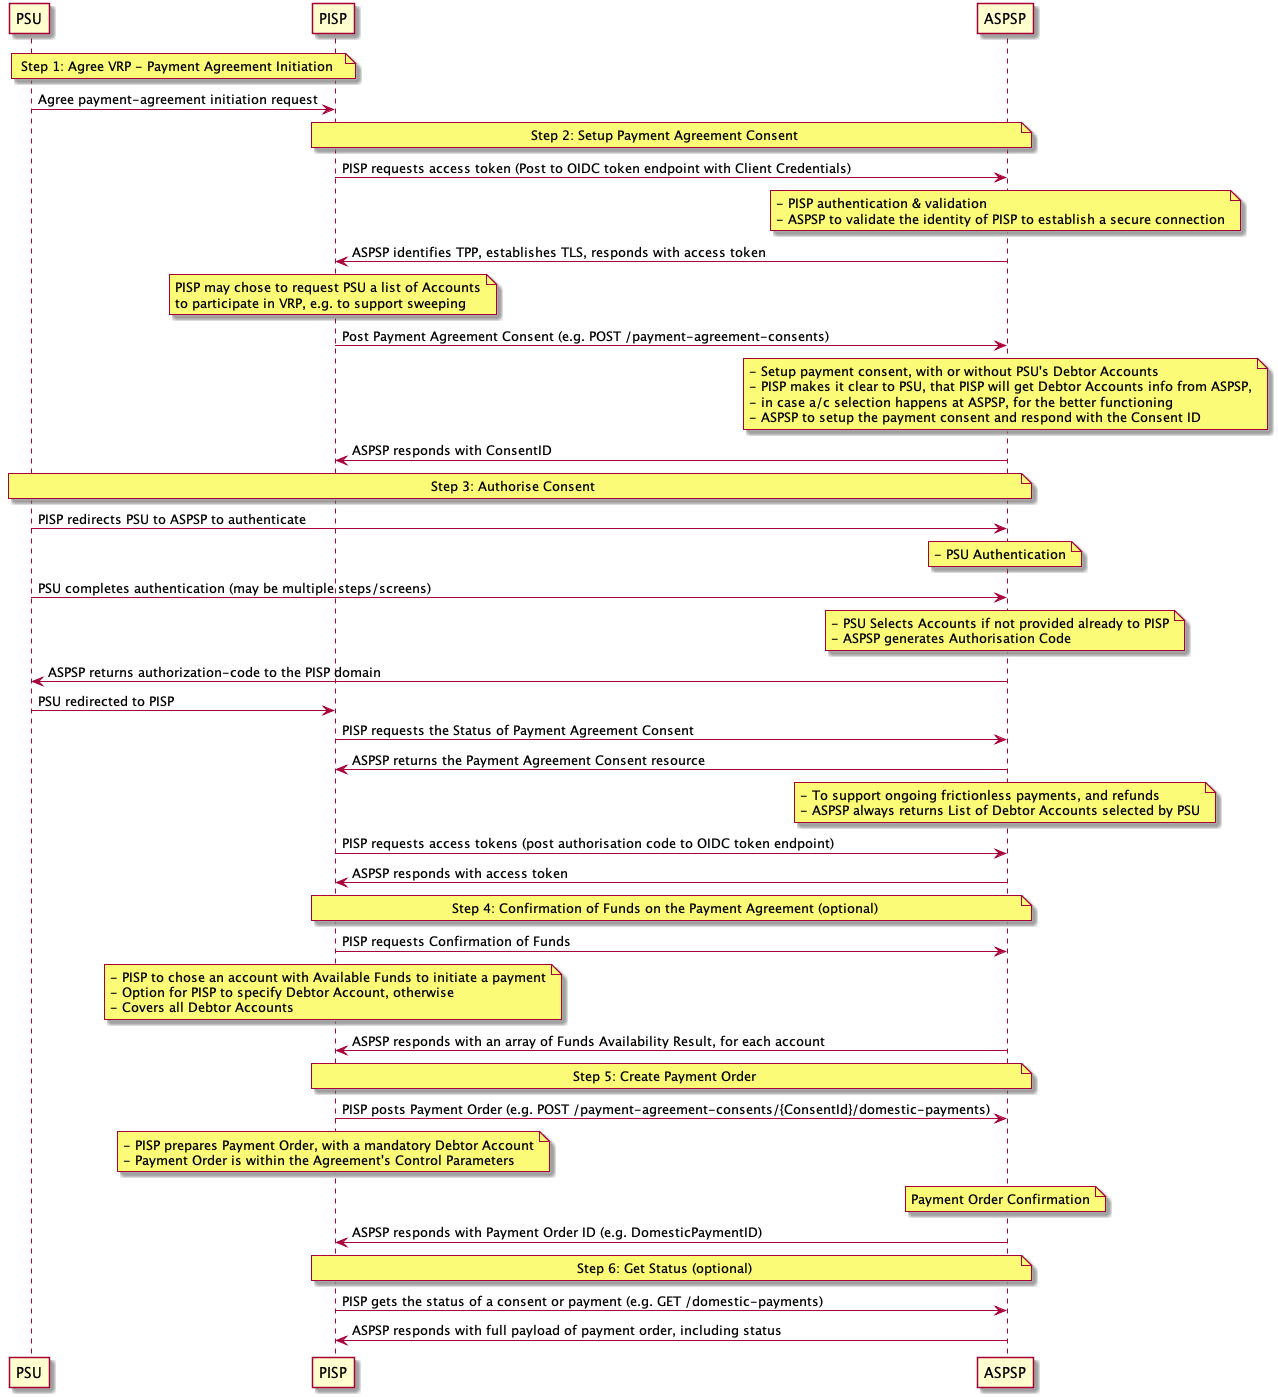

The diagram above was rendered by PlantUML. Its source (embedded in the PNG):
@startuml payment agreement flow

participant PSU
participant PISP
participant ASPSP

note over PSU, PISP
Step 1: Agree VRP - Payment Agreement Initiation
end note

PSU -> PISP: Agree payment-agreement initiation request

note over PISP, ASPSP
Step 2: Setup Payment Agreement Consent
end note

PISP -> ASPSP: PISP requests access token (Post to OIDC token endpoint with Client Credentials)
note over ASPSP
- PISP authentication & validation
- ASPSP to validate the identity of PISP to establish a secure connection
end note
ASPSP -> PISP: ASPSP identifies TPP, establishes TLS, responds with access token

note over PISP
 PISP may chose to request PSU a list of Accounts
 to participate in VRP, e.g. to support sweeping
end note

PISP -> ASPSP: Post Payment Agreement Consent (e.g. POST /payment-agreement-consents)
note over ASPSP
- Setup payment consent, with or without PSU's Debtor Accounts
- PISP makes it clear to PSU, that PISP will get Debtor Accounts info from ASPSP,
- in case a/c selection happens at ASPSP, for the better functioning
- ASPSP to setup the payment consent and respond with the Consent ID
end note
ASPSP -> PISP: ASPSP responds with ConsentID

note over PSU, ASPSP
Step 3: Authorise Consent
end note

PSU -> ASPSP: PISP redirects PSU to ASPSP to authenticate
note over ASPSP
 - PSU Authentication
end note
PSU -> ASPSP: PSU completes authentication (may be multiple steps/screens)

note over ASPSP
    - PSU Selects Accounts if not provided already to PISP
    - ASPSP generates Authorisation Code
end note

ASPSP -> PSU: ASPSP returns authorization-code to the PISP domain

PSU -> PISP: PSU redirected to PISP

PISP -> ASPSP: PISP requests the Status of Payment Agreement Consent

ASPSP -> PISP: ASPSP returns the Payment Agreement Consent resource

note over ASPSP
    - To support ongoing frictionless payments, and refunds
    - ASPSP always returns List of Debtor Accounts selected by PSU
end note

PISP -> ASPSP: PISP requests access tokens (post authorisation code to OIDC token endpoint)

ASPSP -> PISP: ASPSP responds with access token

note over PISP, ASPSP
Step 4: Confirmation of Funds on the Payment Agreement (optional)
end note
PISP -> ASPSP: PISP requests Confirmation of Funds

note over PISP
 - PISP to chose an account with Available Funds to initiate a payment
 - Option for PISP to specify Debtor Account, otherwise
 - Covers all Debtor Accounts
end note
ASPSP -> PISP: ASPSP responds with an array of Funds Availability Result, for each account

note over PISP, ASPSP
Step 5: Create Payment Order
end note

PISP -> ASPSP: PISP posts Payment Order (e.g. POST /payment-agreement-consents/{ConsentId}/domestic-payments)

note over PISP
- PISP prepares Payment Order, with a mandatory Debtor Account
- Payment Order is within the Agreement's Control Parameters
end note

note over ASPSP
Payment Order Confirmation
end note
ASPSP -> PISP: ASPSP responds with Payment Order ID (e.g. DomesticPaymentID)

note over PISP, ASPSP
Step 6: Get Status (optional)
end note

PISP -> ASPSP: PISP gets the status of a consent or payment (e.g. GET /domestic-payments)
ASPSP -> PISP: ASPSP responds with full payload of payment order, including status

@enduml